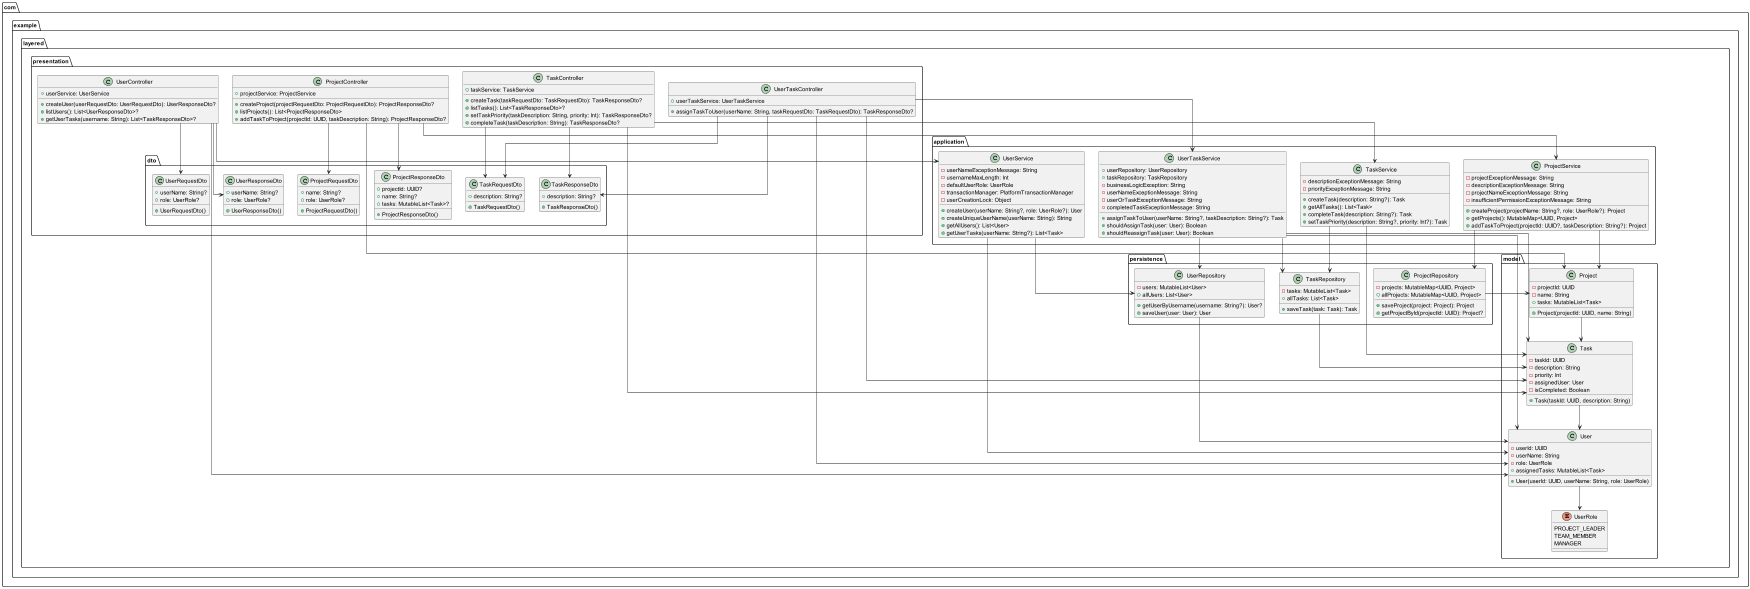

The diagram above was rendered by PlantUML. Its source (embedded in the PNG):
@startuml
skinparam linetype ortho

package "com.example.layered.application" {
    class ProjectService {
        -projectExceptionMessage: String
        -descriptionExceptionMessage: String
        -projectNameExceptionMessage: String
        -insufficientPermissionExceptionMessage: String
        +createProject(projectName: String?, role: UserRole?): Project
        +getProjects(): MutableMap<UUID, Project>
        +addTaskToProject(projectId: UUID?, taskDescription: String?): Project
    }

    class TaskService {
        -descriptionExceptionMessage: String
        -priorityExceptionMessage: String
        +createTask(description: String?): Task
        +getAllTasks(): List<Task>
        +completeTask(description: String?): Task
        +setTaskPriority(description: String?, priority: Int?): Task
    }

    class UserService {
        -userNameExceptionMessage: String
        -usernameMaxLength: Int
        -defaultUserRole: UserRole
        -transactionManager: PlatformTransactionManager
        -userCreationLock: Object
        +createUser(userName: String?, role: UserRole?): User
        +createUniqueUserName(userName: String): String
        +getAllUsers(): List<User>
        +getUserTasks(userName: String?): List<Task>
    }

    class UserTaskService {
        +userRepository: UserRepository
        +taskRepository: TaskRepository
        -businessLogicException: String
        -userNameExceptionMessage: String
        -userOrTaskExceptionMessage: String
        -completedTaskExceptionMessage: String
        +assignTaskToUser(userName: String?, taskDescription: String?): Task
        +shouldAssignTask(user: User): Boolean
        +shouldReassignTask(user: User): Boolean
    }
}

package "com.example.layered.model" {
    class Project {
        -projectId: UUID
        -name: String
        +tasks: MutableList<Task>
        +Project(projectId: UUID, name: String)
    }

    class Task {
        -taskId: UUID
        -description: String
        -priority: Int
        -assignedUser: User
        -isCompleted: Boolean
        +Task(taskId: UUID, description: String)
    }

    class User {
        -userId: UUID
        -userName: String
        -role: UserRole
        +assignedTasks: MutableList<Task>
        +User(userId: UUID, userName: String, role: UserRole)
    }

    enum UserRole {
        PROJECT_LEADER
        TEAM_MEMBER
        MANAGER
    }
}

package "com.example.layered.persistence" {
    class ProjectRepository {
        -projects: MutableMap<UUID, Project>
        +saveProject(project: Project): Project
        +getProjectById(projectId: UUID): Project?
        +allProjects: MutableMap<UUID, Project>
    }

    class TaskRepository {
        -tasks: MutableList<Task>
        +saveTask(task: Task): Task
        +allTasks: List<Task>
    }

    class UserRepository {
        -users: MutableList<User>
        +getUserByUsername(username: String?): User?
        +saveUser(user: User): User
        +allUsers: List<User>
    }
}

package "com.example.layered.presentation" {
    class ProjectController {
        +projectService: ProjectService
        +createProject(projectRequestDto: ProjectRequestDto): ProjectResponseDto?
        +listProjects(): List<ProjectResponseDto>
        +addTaskToProject(projectId: UUID, taskDescription: String): ProjectResponseDto?
    }

    class TaskController {
        +taskService: TaskService
        +createTask(taskRequestDto: TaskRequestDto): TaskResponseDto?
        +listTasks(): List<TaskResponseDto>?
        +setTaskPriority(taskDescription: String, priority: Int): TaskResponseDto?
        +completeTask(taskDescription: String): TaskResponseDto?
    }

    class UserController {
        +userService: UserService
        +createUser(userRequestDto: UserRequestDto): UserResponseDto?
        +listUsers(): List<UserResponseDto>?
        +getUserTasks(username: String): List<TaskResponseDto>?
    }

    class UserTaskController {
        +userTaskService: UserTaskService
        +assignTaskToUser(userName: String, taskRequestDto: TaskRequestDto): TaskResponseDto?
    }
}

package "com.example.layered.presentation.dto" {
    class ProjectRequestDto {
        +name: String?
        +role: UserRole?
        +ProjectRequestDto()
    }

    class ProjectResponseDto {
        +projectId: UUID?
        +name: String?
        +tasks: MutableList<Task>?
        +ProjectResponseDto()
    }

    class TaskRequestDto {
        +description: String?
        +TaskRequestDto()
    }

    class TaskResponseDto {
        +description: String?
        +TaskResponseDto()
    }

    class UserRequestDto {
        +userName: String?
        +role: UserRole?
        +UserRequestDto()
    }

    class UserResponseDto {
        +userName: String?
        +role: UserRole?
        +UserResponseDto()
    }
}

ProjectService --> ProjectRepository
TaskService --> TaskRepository
UserService --> UserRepository
UserTaskService --> UserRepository
UserTaskService --> TaskRepository
Project --> Task
Task --> User
User --> UserRole
ProjectRepository --> Project
TaskRepository --> Task
UserRepository --> User
ProjectController --> ProjectService
TaskController --> TaskService
UserController --> UserService
UserTaskController --> UserTaskService
ProjectController --> Project
TaskController --> Task
UserController --> User
UserTaskController --> User
UserTaskController --> Task
ProjectService --> Project
TaskService --> Task
UserService --> User
UserTaskService --> User
UserTaskService --> Task
ProjectController --> ProjectRequestDto
ProjectController --> ProjectResponseDto
TaskController --> TaskRequestDto
TaskController --> TaskResponseDto
UserController --> UserRequestDto
UserController --> UserResponseDto
UserTaskController --> TaskRequestDto
UserTaskController --> TaskResponseDto
@enduml